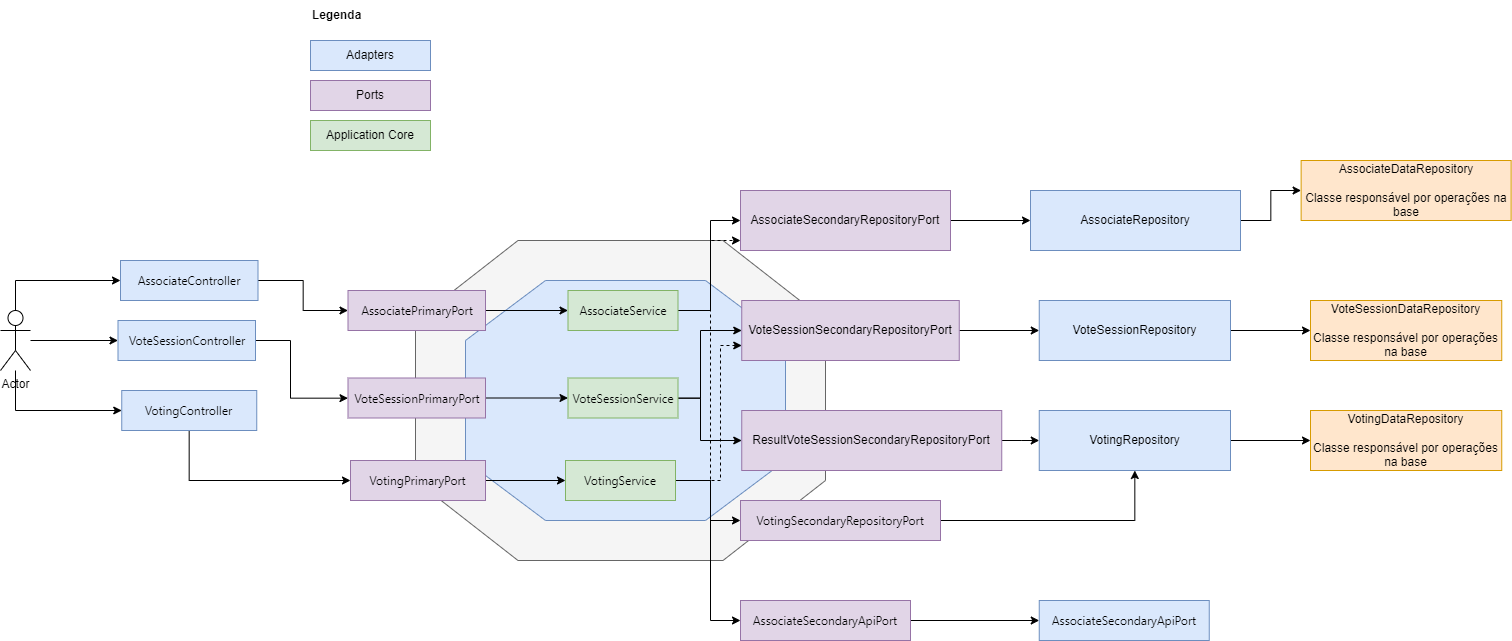

The diagram above was exported from draw.io. Its source (the exported page's mxGraphModel, read from the mxfile embedded in the PNG):
<mxGraphModel dx="4287" dy="1823" grid="1" gridSize="10" guides="1" tooltips="1" connect="1" arrows="1" fold="1" page="1" pageScale="1" pageWidth="827" pageHeight="1169" math="0" shadow="0">
  <root>
    <mxCell id="0" />
    <mxCell id="1" parent="0" />
    <mxCell id="r0_n8FGACXdq5hwEOzy9-7" value="" style="verticalLabelPosition=bottom;verticalAlign=top;html=1;shape=mxgraph.basic.polygon;polyCoords=[[0.25,0],[0.75,0],[1,0.25],[1,0.75],[0.75,1],[0.25,1],[0,0.75],[0,0.25]];polyline=0;fillColor=#f5f5f5;strokeColor=#666666;fontColor=#333333;" vertex="1" parent="1">
      <mxGeometry x="25" y="530" width="410" height="320" as="geometry" />
    </mxCell>
    <mxCell id="r0_n8FGACXdq5hwEOzy9-6" value="" style="verticalLabelPosition=bottom;verticalAlign=top;html=1;shape=mxgraph.basic.polygon;polyCoords=[[0.25,0],[0.75,0],[1,0.25],[1,0.75],[0.75,1],[0.25,1],[0,0.75],[0,0.25]];polyline=0;fillColor=#dae8fc;strokeColor=#6c8ebf;" vertex="1" parent="1">
      <mxGeometry x="75" y="570" width="320" height="240" as="geometry" />
    </mxCell>
    <mxCell id="r0_n8FGACXdq5hwEOzy9-14" value="" style="edgeStyle=orthogonalEdgeStyle;rounded=0;orthogonalLoop=1;jettySize=auto;html=1;fontColor=#000000;" edge="1" parent="1" source="r0_n8FGACXdq5hwEOzy9-10" target="r0_n8FGACXdq5hwEOzy9-13">
      <mxGeometry relative="1" as="geometry">
        <Array as="points">
          <mxPoint x="320" y="600" />
          <mxPoint x="320" y="510" />
        </Array>
      </mxGeometry>
    </mxCell>
    <mxCell id="r0_n8FGACXdq5hwEOzy9-32" value="" style="edgeStyle=orthogonalEdgeStyle;rounded=0;orthogonalLoop=1;jettySize=auto;html=1;fontColor=#000000;startArrow=classic;startFill=1;endArrow=none;endFill=0;" edge="1" parent="1" source="r0_n8FGACXdq5hwEOzy9-10" target="r0_n8FGACXdq5hwEOzy9-31">
      <mxGeometry relative="1" as="geometry" />
    </mxCell>
    <mxCell id="r0_n8FGACXdq5hwEOzy9-10" value="&lt;pre style=&quot;font-family: &amp;quot;Segoe UI&amp;quot;;&quot;&gt;AssociateService&lt;/pre&gt;" style="rounded=0;whiteSpace=wrap;html=1;fillColor=#d5e8d4;strokeColor=#82b366;" vertex="1" parent="1">
      <mxGeometry x="177.5" y="580" width="110" height="40" as="geometry" />
    </mxCell>
    <mxCell id="r0_n8FGACXdq5hwEOzy9-17" value="" style="edgeStyle=orthogonalEdgeStyle;rounded=0;orthogonalLoop=1;jettySize=auto;html=1;fontColor=#000000;" edge="1" parent="1" source="r0_n8FGACXdq5hwEOzy9-11" target="r0_n8FGACXdq5hwEOzy9-15">
      <mxGeometry relative="1" as="geometry">
        <Array as="points">
          <mxPoint x="310" y="688" />
          <mxPoint x="310" y="620" />
        </Array>
      </mxGeometry>
    </mxCell>
    <mxCell id="r0_n8FGACXdq5hwEOzy9-19" value="" style="edgeStyle=orthogonalEdgeStyle;rounded=0;orthogonalLoop=1;jettySize=auto;html=1;fontColor=#000000;" edge="1" parent="1" source="r0_n8FGACXdq5hwEOzy9-11" target="r0_n8FGACXdq5hwEOzy9-18">
      <mxGeometry relative="1" as="geometry">
        <Array as="points">
          <mxPoint x="310" y="688" />
          <mxPoint x="310" y="730" />
        </Array>
      </mxGeometry>
    </mxCell>
    <mxCell id="r0_n8FGACXdq5hwEOzy9-30" value="" style="edgeStyle=orthogonalEdgeStyle;rounded=0;orthogonalLoop=1;jettySize=auto;html=1;fontColor=#000000;startArrow=classic;startFill=1;endArrow=none;endFill=0;" edge="1" parent="1" source="r0_n8FGACXdq5hwEOzy9-11" target="r0_n8FGACXdq5hwEOzy9-29">
      <mxGeometry relative="1" as="geometry" />
    </mxCell>
    <mxCell id="r0_n8FGACXdq5hwEOzy9-11" value="&lt;pre style=&quot;font-family: &amp;quot;Segoe UI&amp;quot;;&quot;&gt;VoteSessionService&lt;/pre&gt;" style="rounded=0;whiteSpace=wrap;html=1;fillColor=#d5e8d4;strokeColor=#82b366;" vertex="1" parent="1">
      <mxGeometry x="177.5" y="667.5" width="110" height="40" as="geometry" />
    </mxCell>
    <mxCell id="r0_n8FGACXdq5hwEOzy9-22" value="" style="edgeStyle=orthogonalEdgeStyle;rounded=0;orthogonalLoop=1;jettySize=auto;html=1;fontColor=#000000;" edge="1" parent="1" source="r0_n8FGACXdq5hwEOzy9-12" target="r0_n8FGACXdq5hwEOzy9-21">
      <mxGeometry relative="1" as="geometry">
        <Array as="points">
          <mxPoint x="320" y="770" />
          <mxPoint x="320" y="810" />
        </Array>
      </mxGeometry>
    </mxCell>
    <mxCell id="r0_n8FGACXdq5hwEOzy9-23" style="edgeStyle=orthogonalEdgeStyle;rounded=0;orthogonalLoop=1;jettySize=auto;html=1;entryX=0.005;entryY=0.788;entryDx=0;entryDy=0;fontColor=#000000;dashed=1;entryPerimeter=0;" edge="1" parent="1" source="r0_n8FGACXdq5hwEOzy9-12" target="r0_n8FGACXdq5hwEOzy9-13">
      <mxGeometry relative="1" as="geometry">
        <Array as="points">
          <mxPoint x="320" y="770" />
          <mxPoint x="320" y="530" />
          <mxPoint x="350" y="530" />
          <mxPoint x="350" y="527" />
        </Array>
      </mxGeometry>
    </mxCell>
    <mxCell id="r0_n8FGACXdq5hwEOzy9-24" style="edgeStyle=orthogonalEdgeStyle;rounded=0;orthogonalLoop=1;jettySize=auto;html=1;entryX=0;entryY=0.75;entryDx=0;entryDy=0;dashed=1;fontColor=#000000;" edge="1" parent="1" source="r0_n8FGACXdq5hwEOzy9-12" target="r0_n8FGACXdq5hwEOzy9-15">
      <mxGeometry relative="1" as="geometry">
        <Array as="points">
          <mxPoint x="330" y="770" />
          <mxPoint x="330" y="635" />
        </Array>
      </mxGeometry>
    </mxCell>
    <mxCell id="r0_n8FGACXdq5hwEOzy9-26" value="" style="edgeStyle=orthogonalEdgeStyle;rounded=0;orthogonalLoop=1;jettySize=auto;html=1;fontColor=#000000;" edge="1" parent="1" source="r0_n8FGACXdq5hwEOzy9-12" target="r0_n8FGACXdq5hwEOzy9-25">
      <mxGeometry relative="1" as="geometry">
        <Array as="points">
          <mxPoint x="320" y="770" />
          <mxPoint x="320" y="910" />
        </Array>
      </mxGeometry>
    </mxCell>
    <mxCell id="r0_n8FGACXdq5hwEOzy9-28" value="" style="edgeStyle=orthogonalEdgeStyle;rounded=0;orthogonalLoop=1;jettySize=auto;html=1;fontColor=#000000;endArrow=none;endFill=0;startArrow=classic;startFill=1;" edge="1" parent="1" source="r0_n8FGACXdq5hwEOzy9-12" target="r0_n8FGACXdq5hwEOzy9-27">
      <mxGeometry relative="1" as="geometry" />
    </mxCell>
    <mxCell id="r0_n8FGACXdq5hwEOzy9-12" value="&lt;pre style=&quot;font-family: &amp;quot;Segoe UI&amp;quot;;&quot;&gt;VotingService&lt;/pre&gt;" style="rounded=0;whiteSpace=wrap;html=1;fillColor=#d5e8d4;strokeColor=#82b366;" vertex="1" parent="1">
      <mxGeometry x="175" y="750" width="110" height="40" as="geometry" />
    </mxCell>
    <mxCell id="r0_n8FGACXdq5hwEOzy9-47" value="" style="edgeStyle=orthogonalEdgeStyle;rounded=0;orthogonalLoop=1;jettySize=auto;html=1;fontColor=#000000;startArrow=none;startFill=0;endArrow=classic;endFill=1;" edge="1" parent="1" source="r0_n8FGACXdq5hwEOzy9-13" target="r0_n8FGACXdq5hwEOzy9-46">
      <mxGeometry relative="1" as="geometry" />
    </mxCell>
    <mxCell id="r0_n8FGACXdq5hwEOzy9-13" value="AssociateSecondaryRepositoryPort" style="whiteSpace=wrap;html=1;fillColor=#e1d5e7;strokeColor=#9673a6;rounded=0;" vertex="1" parent="1">
      <mxGeometry x="350" y="480" width="210" height="60" as="geometry" />
    </mxCell>
    <mxCell id="r0_n8FGACXdq5hwEOzy9-49" value="" style="edgeStyle=orthogonalEdgeStyle;rounded=0;orthogonalLoop=1;jettySize=auto;html=1;fontColor=#000000;startArrow=none;startFill=0;endArrow=classic;endFill=1;" edge="1" parent="1" source="r0_n8FGACXdq5hwEOzy9-15" target="r0_n8FGACXdq5hwEOzy9-48">
      <mxGeometry relative="1" as="geometry" />
    </mxCell>
    <mxCell id="r0_n8FGACXdq5hwEOzy9-15" value="VoteSessionSecondaryRepositoryPort" style="whiteSpace=wrap;html=1;fillColor=#e1d5e7;strokeColor=#9673a6;rounded=0;" vertex="1" parent="1">
      <mxGeometry x="351.25" y="590" width="217.5" height="60" as="geometry" />
    </mxCell>
    <mxCell id="r0_n8FGACXdq5hwEOzy9-51" value="" style="edgeStyle=orthogonalEdgeStyle;rounded=0;orthogonalLoop=1;jettySize=auto;html=1;fontColor=#000000;startArrow=none;startFill=0;endArrow=classic;endFill=1;" edge="1" parent="1" source="r0_n8FGACXdq5hwEOzy9-18" target="r0_n8FGACXdq5hwEOzy9-50">
      <mxGeometry relative="1" as="geometry" />
    </mxCell>
    <mxCell id="r0_n8FGACXdq5hwEOzy9-18" value="ResultVoteSessionSecondaryRepositoryPort" style="whiteSpace=wrap;html=1;fillColor=#e1d5e7;strokeColor=#9673a6;rounded=0;" vertex="1" parent="1">
      <mxGeometry x="351.25" y="700" width="260" height="60" as="geometry" />
    </mxCell>
    <mxCell id="r0_n8FGACXdq5hwEOzy9-52" style="edgeStyle=orthogonalEdgeStyle;rounded=0;orthogonalLoop=1;jettySize=auto;html=1;fontColor=#000000;startArrow=none;startFill=0;endArrow=classic;endFill=1;" edge="1" parent="1" source="r0_n8FGACXdq5hwEOzy9-21" target="r0_n8FGACXdq5hwEOzy9-50">
      <mxGeometry relative="1" as="geometry" />
    </mxCell>
    <mxCell id="r0_n8FGACXdq5hwEOzy9-21" value="&lt;pre style=&quot;font-family: &amp;quot;Segoe UI&amp;quot;;&quot;&gt;VotingSecondaryRepositoryPort&lt;/pre&gt;" style="rounded=0;whiteSpace=wrap;html=1;fillColor=#e1d5e7;strokeColor=#9673a6;" vertex="1" parent="1">
      <mxGeometry x="350" y="790" width="200" height="40" as="geometry" />
    </mxCell>
    <mxCell id="r0_n8FGACXdq5hwEOzy9-55" value="" style="edgeStyle=orthogonalEdgeStyle;rounded=0;orthogonalLoop=1;jettySize=auto;html=1;fontColor=#000000;startArrow=none;startFill=0;endArrow=classic;endFill=1;" edge="1" parent="1" source="r0_n8FGACXdq5hwEOzy9-25" target="r0_n8FGACXdq5hwEOzy9-54">
      <mxGeometry relative="1" as="geometry" />
    </mxCell>
    <mxCell id="r0_n8FGACXdq5hwEOzy9-25" value="&lt;pre style=&quot;font-family: &amp;quot;Segoe UI&amp;quot;;&quot;&gt;AssociateSecondaryApiPort&lt;/pre&gt;" style="rounded=0;whiteSpace=wrap;html=1;fillColor=#e1d5e7;strokeColor=#9673a6;" vertex="1" parent="1">
      <mxGeometry x="350" y="890" width="170" height="40" as="geometry" />
    </mxCell>
    <mxCell id="r0_n8FGACXdq5hwEOzy9-35" value="" style="edgeStyle=orthogonalEdgeStyle;rounded=0;orthogonalLoop=1;jettySize=auto;html=1;fontColor=#000000;startArrow=classic;startFill=1;endArrow=none;endFill=0;" edge="1" parent="1" source="r0_n8FGACXdq5hwEOzy9-27" target="r0_n8FGACXdq5hwEOzy9-34">
      <mxGeometry relative="1" as="geometry" />
    </mxCell>
    <mxCell id="r0_n8FGACXdq5hwEOzy9-27" value="&lt;pre style=&quot;font-family: &amp;quot;Segoe UI&amp;quot;;&quot;&gt;VotingPrimaryPort&lt;/pre&gt;" style="rounded=0;whiteSpace=wrap;html=1;fillColor=#e1d5e7;strokeColor=#9673a6;" vertex="1" parent="1">
      <mxGeometry x="-40" y="750" width="135" height="40" as="geometry" />
    </mxCell>
    <mxCell id="r0_n8FGACXdq5hwEOzy9-37" value="" style="edgeStyle=orthogonalEdgeStyle;rounded=0;orthogonalLoop=1;jettySize=auto;html=1;fontColor=#000000;startArrow=classic;startFill=1;endArrow=none;endFill=0;" edge="1" parent="1" source="r0_n8FGACXdq5hwEOzy9-29" target="r0_n8FGACXdq5hwEOzy9-36">
      <mxGeometry relative="1" as="geometry">
        <Array as="points">
          <mxPoint x="-100" y="688" />
          <mxPoint x="-100" y="630" />
        </Array>
      </mxGeometry>
    </mxCell>
    <mxCell id="r0_n8FGACXdq5hwEOzy9-29" value="&lt;pre style=&quot;font-family: &amp;quot;Segoe UI&amp;quot;;&quot;&gt;VoteSessionPrimaryPort&lt;/pre&gt;" style="rounded=0;whiteSpace=wrap;html=1;fillColor=#e1d5e7;strokeColor=#9673a6;" vertex="1" parent="1">
      <mxGeometry x="-42.5" y="667.5" width="137.5" height="40" as="geometry" />
    </mxCell>
    <mxCell id="r0_n8FGACXdq5hwEOzy9-39" value="" style="edgeStyle=orthogonalEdgeStyle;rounded=0;orthogonalLoop=1;jettySize=auto;html=1;fontColor=#000000;startArrow=classic;startFill=1;endArrow=none;endFill=0;" edge="1" parent="1" source="r0_n8FGACXdq5hwEOzy9-31" target="r0_n8FGACXdq5hwEOzy9-38">
      <mxGeometry relative="1" as="geometry" />
    </mxCell>
    <mxCell id="r0_n8FGACXdq5hwEOzy9-31" value="&lt;pre style=&quot;font-family: &amp;quot;Segoe UI&amp;quot;;&quot;&gt;AssociatePrimaryPort&lt;/pre&gt;" style="rounded=0;whiteSpace=wrap;html=1;fillColor=#e1d5e7;strokeColor=#9673a6;" vertex="1" parent="1">
      <mxGeometry x="-42.5" y="580" width="137.5" height="40" as="geometry" />
    </mxCell>
    <mxCell id="r0_n8FGACXdq5hwEOzy9-45" style="edgeStyle=orthogonalEdgeStyle;rounded=0;orthogonalLoop=1;jettySize=auto;html=1;fontColor=#000000;startArrow=classic;startFill=1;endArrow=none;endFill=0;" edge="1" parent="1" source="r0_n8FGACXdq5hwEOzy9-34" target="r0_n8FGACXdq5hwEOzy9-41">
      <mxGeometry relative="1" as="geometry" />
    </mxCell>
    <mxCell id="r0_n8FGACXdq5hwEOzy9-34" value="&lt;pre style=&quot;font-family: &amp;quot;Segoe UI&amp;quot;;&quot;&gt;VotingController&lt;/pre&gt;" style="rounded=0;whiteSpace=wrap;html=1;fillColor=#dae8fc;strokeColor=#6c8ebf;" vertex="1" parent="1">
      <mxGeometry x="-268.75" y="680" width="135" height="40" as="geometry" />
    </mxCell>
    <mxCell id="r0_n8FGACXdq5hwEOzy9-44" style="edgeStyle=orthogonalEdgeStyle;rounded=0;orthogonalLoop=1;jettySize=auto;html=1;fontColor=#000000;startArrow=classic;startFill=1;endArrow=none;endFill=0;" edge="1" parent="1" source="r0_n8FGACXdq5hwEOzy9-36" target="r0_n8FGACXdq5hwEOzy9-41">
      <mxGeometry relative="1" as="geometry" />
    </mxCell>
    <mxCell id="r0_n8FGACXdq5hwEOzy9-36" value="&lt;pre style=&quot;font-family: &amp;quot;Segoe UI&amp;quot;;&quot;&gt;VoteSessionController&lt;/pre&gt;" style="rounded=0;whiteSpace=wrap;html=1;fillColor=#dae8fc;strokeColor=#6c8ebf;" vertex="1" parent="1">
      <mxGeometry x="-272.5" y="610" width="137.5" height="40" as="geometry" />
    </mxCell>
    <mxCell id="r0_n8FGACXdq5hwEOzy9-43" style="edgeStyle=orthogonalEdgeStyle;rounded=0;orthogonalLoop=1;jettySize=auto;html=1;fontColor=#000000;startArrow=classic;startFill=1;endArrow=none;endFill=0;" edge="1" parent="1" source="r0_n8FGACXdq5hwEOzy9-38" target="r0_n8FGACXdq5hwEOzy9-41">
      <mxGeometry relative="1" as="geometry" />
    </mxCell>
    <mxCell id="r0_n8FGACXdq5hwEOzy9-38" value="&lt;pre style=&quot;font-family: &amp;quot;Segoe UI&amp;quot;;&quot;&gt;AssociateController&lt;/pre&gt;" style="rounded=0;whiteSpace=wrap;html=1;fillColor=#dae8fc;strokeColor=#6c8ebf;" vertex="1" parent="1">
      <mxGeometry x="-270" y="550" width="137.5" height="40" as="geometry" />
    </mxCell>
    <mxCell id="r0_n8FGACXdq5hwEOzy9-41" value="Actor" style="shape=umlActor;verticalLabelPosition=bottom;verticalAlign=top;html=1;outlineConnect=0;labelBackgroundColor=none;fontColor=#000000;" vertex="1" parent="1">
      <mxGeometry x="-390" y="600" width="30" height="60" as="geometry" />
    </mxCell>
    <mxCell id="r0_n8FGACXdq5hwEOzy9-61" value="" style="edgeStyle=orthogonalEdgeStyle;rounded=0;orthogonalLoop=1;jettySize=auto;html=1;" edge="1" parent="1" source="r0_n8FGACXdq5hwEOzy9-46" target="r0_n8FGACXdq5hwEOzy9-60">
      <mxGeometry relative="1" as="geometry" />
    </mxCell>
    <mxCell id="r0_n8FGACXdq5hwEOzy9-46" value="AssociateRepository" style="whiteSpace=wrap;html=1;fillColor=#dae8fc;strokeColor=#6c8ebf;rounded=0;" vertex="1" parent="1">
      <mxGeometry x="640" y="480" width="210" height="60" as="geometry" />
    </mxCell>
    <mxCell id="r0_n8FGACXdq5hwEOzy9-59" value="" style="edgeStyle=orthogonalEdgeStyle;rounded=0;orthogonalLoop=1;jettySize=auto;html=1;" edge="1" parent="1" source="r0_n8FGACXdq5hwEOzy9-48" target="r0_n8FGACXdq5hwEOzy9-58">
      <mxGeometry relative="1" as="geometry" />
    </mxCell>
    <mxCell id="r0_n8FGACXdq5hwEOzy9-48" value="VoteSessionRepository" style="whiteSpace=wrap;html=1;fillColor=#dae8fc;strokeColor=#6c8ebf;rounded=0;" vertex="1" parent="1">
      <mxGeometry x="648.75" y="590" width="191.25" height="60" as="geometry" />
    </mxCell>
    <mxCell id="r0_n8FGACXdq5hwEOzy9-57" value="" style="edgeStyle=orthogonalEdgeStyle;rounded=0;orthogonalLoop=1;jettySize=auto;html=1;" edge="1" parent="1" source="r0_n8FGACXdq5hwEOzy9-50" target="r0_n8FGACXdq5hwEOzy9-56">
      <mxGeometry relative="1" as="geometry" />
    </mxCell>
    <mxCell id="r0_n8FGACXdq5hwEOzy9-50" value="VotingRepository" style="whiteSpace=wrap;html=1;fillColor=#dae8fc;strokeColor=#6c8ebf;rounded=0;" vertex="1" parent="1">
      <mxGeometry x="648.75" y="700" width="191.25" height="60" as="geometry" />
    </mxCell>
    <mxCell id="r0_n8FGACXdq5hwEOzy9-54" value="&lt;pre style=&quot;font-family: &amp;quot;Segoe UI&amp;quot;;&quot;&gt;AssociateSecondaryApiPort&lt;/pre&gt;" style="rounded=0;whiteSpace=wrap;html=1;fillColor=#dae8fc;strokeColor=#6c8ebf;" vertex="1" parent="1">
      <mxGeometry x="648.75" y="890" width="170" height="40" as="geometry" />
    </mxCell>
    <mxCell id="r0_n8FGACXdq5hwEOzy9-56" value="VotingDataRepository&lt;br&gt;&lt;br&gt;Classe responsável por operações na base" style="whiteSpace=wrap;html=1;fillColor=#ffe6cc;strokeColor=#d79b00;rounded=0;" vertex="1" parent="1">
      <mxGeometry x="920" y="700" width="191.25" height="60" as="geometry" />
    </mxCell>
    <mxCell id="r0_n8FGACXdq5hwEOzy9-58" value="VoteSessionDataRepository&lt;br&gt;&lt;br&gt;Classe responsável por operações na base" style="whiteSpace=wrap;html=1;fillColor=#ffe6cc;strokeColor=#d79b00;rounded=0;" vertex="1" parent="1">
      <mxGeometry x="920" y="590" width="191.25" height="60" as="geometry" />
    </mxCell>
    <mxCell id="r0_n8FGACXdq5hwEOzy9-60" value="AssociateDataRepository&lt;br&gt;&lt;br&gt;Classe responsável por operações na base" style="whiteSpace=wrap;html=1;fillColor=#ffe6cc;strokeColor=#d79b00;rounded=0;" vertex="1" parent="1">
      <mxGeometry x="910.6300000000001" y="450" width="210" height="60" as="geometry" />
    </mxCell>
    <mxCell id="r0_n8FGACXdq5hwEOzy9-62" value="Adapters" style="rounded=0;whiteSpace=wrap;html=1;fillColor=#dae8fc;strokeColor=#6c8ebf;" vertex="1" parent="1">
      <mxGeometry x="-80" y="330" width="120" height="30" as="geometry" />
    </mxCell>
    <mxCell id="r0_n8FGACXdq5hwEOzy9-64" value="Ports" style="rounded=0;whiteSpace=wrap;html=1;fillColor=#e1d5e7;strokeColor=#9673a6;" vertex="1" parent="1">
      <mxGeometry x="-80" y="370" width="120" height="30" as="geometry" />
    </mxCell>
    <mxCell id="r0_n8FGACXdq5hwEOzy9-65" value="Application Core" style="rounded=0;whiteSpace=wrap;html=1;fillColor=#d5e8d4;strokeColor=#82b366;" vertex="1" parent="1">
      <mxGeometry x="-80" y="410" width="120" height="30" as="geometry" />
    </mxCell>
    <mxCell id="r0_n8FGACXdq5hwEOzy9-67" value="&lt;b&gt;Legenda&lt;/b&gt;" style="text;html=1;strokeColor=none;fillColor=none;align=left;verticalAlign=middle;whiteSpace=wrap;rounded=0;" vertex="1" parent="1">
      <mxGeometry x="-80" y="290" width="110" height="30" as="geometry" />
    </mxCell>
  </root>
</mxGraphModel>